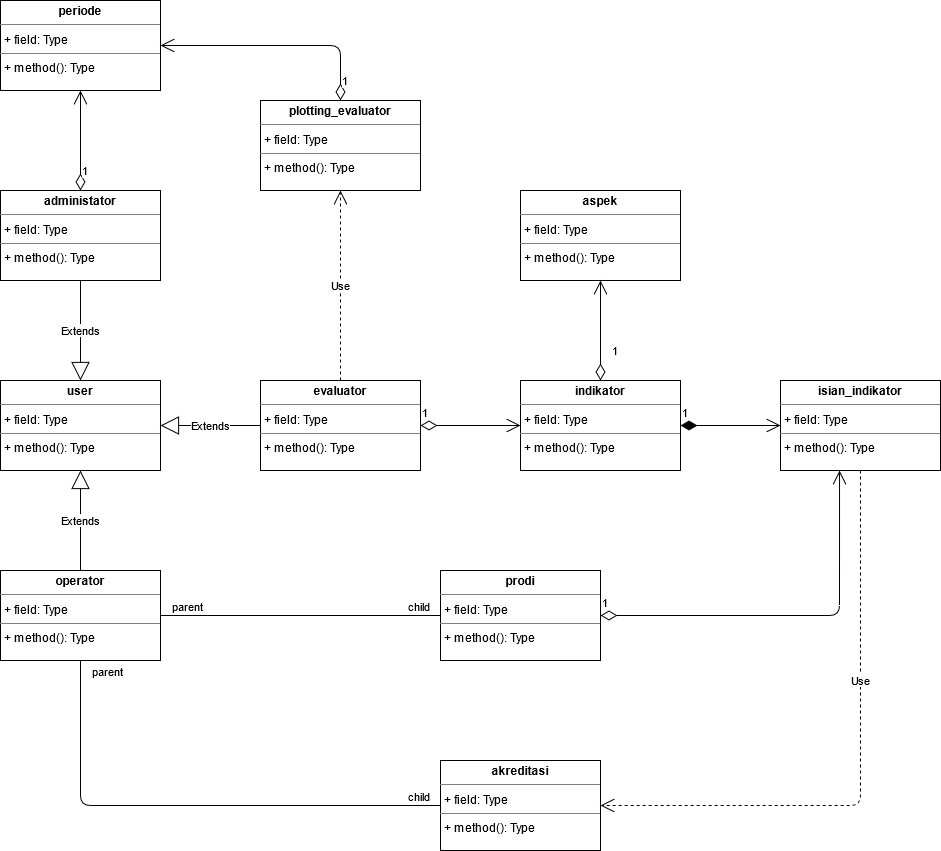

The diagram above was exported from draw.io. Its source (the exported page's mxGraphModel, read from the mxfile embedded in the PNG):
<mxGraphModel dx="1038" dy="603" grid="1" gridSize="10" guides="1" tooltips="1" connect="1" arrows="1" fold="1" page="1" pageScale="1" pageWidth="850" pageHeight="1100" math="0" shadow="0">
  <root>
    <mxCell id="Nxg-_ILY1F2nmAmHwAas-0" />
    <mxCell id="Nxg-_ILY1F2nmAmHwAas-1" parent="Nxg-_ILY1F2nmAmHwAas-0" />
    <mxCell id="YDwALoHSNynOu_8vp4C0-0" value="&lt;p style=&quot;margin: 0px ; margin-top: 4px ; text-align: center&quot;&gt;&lt;b&gt;user&lt;/b&gt;&lt;/p&gt;&lt;hr size=&quot;1&quot;&gt;&lt;p style=&quot;margin: 0px ; margin-left: 4px&quot;&gt;+ field: Type&lt;/p&gt;&lt;hr size=&quot;1&quot;&gt;&lt;p style=&quot;margin: 0px ; margin-left: 4px&quot;&gt;+ method(): Type&lt;/p&gt;" style="verticalAlign=top;align=left;overflow=fill;fontSize=12;fontFamily=Helvetica;html=1;" vertex="1" parent="Nxg-_ILY1F2nmAmHwAas-1">
      <mxGeometry x="40" y="420" width="160" height="90" as="geometry" />
    </mxCell>
    <mxCell id="YDwALoHSNynOu_8vp4C0-1" value="&lt;p style=&quot;margin: 0px ; margin-top: 4px ; text-align: center&quot;&gt;&lt;b&gt;administator&lt;/b&gt;&lt;/p&gt;&lt;hr size=&quot;1&quot;&gt;&lt;p style=&quot;margin: 0px ; margin-left: 4px&quot;&gt;+ field: Type&lt;/p&gt;&lt;hr size=&quot;1&quot;&gt;&lt;p style=&quot;margin: 0px ; margin-left: 4px&quot;&gt;+ method(): Type&lt;/p&gt;" style="verticalAlign=top;align=left;overflow=fill;fontSize=12;fontFamily=Helvetica;html=1;" vertex="1" parent="Nxg-_ILY1F2nmAmHwAas-1">
      <mxGeometry x="40" y="230" width="160" height="90" as="geometry" />
    </mxCell>
    <mxCell id="YDwALoHSNynOu_8vp4C0-2" value="&lt;p style=&quot;margin: 0px ; margin-top: 4px ; text-align: center&quot;&gt;&lt;b&gt;evaluator&lt;/b&gt;&lt;/p&gt;&lt;hr size=&quot;1&quot;&gt;&lt;p style=&quot;margin: 0px ; margin-left: 4px&quot;&gt;+ field: Type&lt;/p&gt;&lt;hr size=&quot;1&quot;&gt;&lt;p style=&quot;margin: 0px ; margin-left: 4px&quot;&gt;+ method(): Type&lt;/p&gt;" style="verticalAlign=top;align=left;overflow=fill;fontSize=12;fontFamily=Helvetica;html=1;" vertex="1" parent="Nxg-_ILY1F2nmAmHwAas-1">
      <mxGeometry x="300" y="420" width="160" height="90" as="geometry" />
    </mxCell>
    <mxCell id="YDwALoHSNynOu_8vp4C0-3" value="&lt;p style=&quot;margin: 0px ; margin-top: 4px ; text-align: center&quot;&gt;&lt;b&gt;operator&lt;/b&gt;&lt;/p&gt;&lt;hr size=&quot;1&quot;&gt;&lt;p style=&quot;margin: 0px ; margin-left: 4px&quot;&gt;+ field: Type&lt;/p&gt;&lt;hr size=&quot;1&quot;&gt;&lt;p style=&quot;margin: 0px ; margin-left: 4px&quot;&gt;+ method(): Type&lt;/p&gt;" style="verticalAlign=top;align=left;overflow=fill;fontSize=12;fontFamily=Helvetica;html=1;" vertex="1" parent="Nxg-_ILY1F2nmAmHwAas-1">
      <mxGeometry x="40" y="610" width="160" height="90" as="geometry" />
    </mxCell>
    <mxCell id="sXbQeQk8o6Nsvhm5MVx6-0" value="&lt;p style=&quot;margin: 0px ; margin-top: 4px ; text-align: center&quot;&gt;&lt;b&gt;periode&lt;/b&gt;&lt;/p&gt;&lt;hr size=&quot;1&quot;&gt;&lt;p style=&quot;margin: 0px ; margin-left: 4px&quot;&gt;+ field: Type&lt;/p&gt;&lt;hr size=&quot;1&quot;&gt;&lt;p style=&quot;margin: 0px ; margin-left: 4px&quot;&gt;+ method(): Type&lt;/p&gt;" style="verticalAlign=top;align=left;overflow=fill;fontSize=12;fontFamily=Helvetica;html=1;" vertex="1" parent="Nxg-_ILY1F2nmAmHwAas-1">
      <mxGeometry x="40" y="40" width="160" height="90" as="geometry" />
    </mxCell>
    <mxCell id="0WyHTIYueMv65xsbj_RW-0" value="&lt;p style=&quot;margin: 0px ; margin-top: 4px ; text-align: center&quot;&gt;&lt;b&gt;plotting_evaluator&lt;/b&gt;&lt;/p&gt;&lt;hr size=&quot;1&quot;&gt;&lt;p style=&quot;margin: 0px ; margin-left: 4px&quot;&gt;+ field: Type&lt;/p&gt;&lt;hr size=&quot;1&quot;&gt;&lt;p style=&quot;margin: 0px ; margin-left: 4px&quot;&gt;+ method(): Type&lt;/p&gt;" style="verticalAlign=top;align=left;overflow=fill;fontSize=12;fontFamily=Helvetica;html=1;" vertex="1" parent="Nxg-_ILY1F2nmAmHwAas-1">
      <mxGeometry x="300" y="140" width="160" height="90" as="geometry" />
    </mxCell>
    <mxCell id="LW8BO5JUm8KdIObrtW3H-0" value="&lt;p style=&quot;margin: 0px ; margin-top: 4px ; text-align: center&quot;&gt;&lt;b&gt;indikator&lt;/b&gt;&lt;/p&gt;&lt;hr size=&quot;1&quot;&gt;&lt;p style=&quot;margin: 0px ; margin-left: 4px&quot;&gt;+ field: Type&lt;/p&gt;&lt;hr size=&quot;1&quot;&gt;&lt;p style=&quot;margin: 0px ; margin-left: 4px&quot;&gt;+ method(): Type&lt;/p&gt;" style="verticalAlign=top;align=left;overflow=fill;fontSize=12;fontFamily=Helvetica;html=1;" vertex="1" parent="Nxg-_ILY1F2nmAmHwAas-1">
      <mxGeometry x="560" y="420" width="160" height="90" as="geometry" />
    </mxCell>
    <mxCell id="LW8BO5JUm8KdIObrtW3H-1" value="&lt;p style=&quot;margin: 0px ; margin-top: 4px ; text-align: center&quot;&gt;&lt;b&gt;isian_indikator&lt;/b&gt;&lt;br&gt;&lt;/p&gt;&lt;hr size=&quot;1&quot;&gt;&lt;p style=&quot;margin: 0px ; margin-left: 4px&quot;&gt;+ field: Type&lt;/p&gt;&lt;hr size=&quot;1&quot;&gt;&lt;p style=&quot;margin: 0px ; margin-left: 4px&quot;&gt;+ method(): Type&lt;/p&gt;" style="verticalAlign=top;align=left;overflow=fill;fontSize=12;fontFamily=Helvetica;html=1;" vertex="1" parent="Nxg-_ILY1F2nmAmHwAas-1">
      <mxGeometry x="820" y="420" width="160" height="90" as="geometry" />
    </mxCell>
    <mxCell id="LW8BO5JUm8KdIObrtW3H-2" value="&lt;p style=&quot;margin: 0px ; margin-top: 4px ; text-align: center&quot;&gt;&lt;b&gt;aspek&lt;/b&gt;&lt;/p&gt;&lt;hr size=&quot;1&quot;&gt;&lt;p style=&quot;margin: 0px ; margin-left: 4px&quot;&gt;+ field: Type&lt;/p&gt;&lt;hr size=&quot;1&quot;&gt;&lt;p style=&quot;margin: 0px ; margin-left: 4px&quot;&gt;+ method(): Type&lt;/p&gt;" style="verticalAlign=top;align=left;overflow=fill;fontSize=12;fontFamily=Helvetica;html=1;" vertex="1" parent="Nxg-_ILY1F2nmAmHwAas-1">
      <mxGeometry x="560" y="230" width="160" height="90" as="geometry" />
    </mxCell>
    <mxCell id="uYmAfSrnmnkg1axDZkDI-0" value="&lt;p style=&quot;margin: 0px ; margin-top: 4px ; text-align: center&quot;&gt;&lt;b&gt;prodi&lt;/b&gt;&lt;br&gt;&lt;/p&gt;&lt;hr size=&quot;1&quot;&gt;&lt;p style=&quot;margin: 0px ; margin-left: 4px&quot;&gt;+ field: Type&lt;/p&gt;&lt;hr size=&quot;1&quot;&gt;&lt;p style=&quot;margin: 0px ; margin-left: 4px&quot;&gt;+ method(): Type&lt;/p&gt;" style="verticalAlign=top;align=left;overflow=fill;fontSize=12;fontFamily=Helvetica;html=1;" vertex="1" parent="Nxg-_ILY1F2nmAmHwAas-1">
      <mxGeometry x="480" y="610" width="160" height="90" as="geometry" />
    </mxCell>
    <mxCell id="8jZJgzCVHxyfjA2W6nqt-0" value="&lt;p style=&quot;margin: 0px ; margin-top: 4px ; text-align: center&quot;&gt;&lt;b&gt;akreditasi&lt;/b&gt;&lt;br&gt;&lt;/p&gt;&lt;hr size=&quot;1&quot;&gt;&lt;p style=&quot;margin: 0px ; margin-left: 4px&quot;&gt;+ field: Type&lt;/p&gt;&lt;hr size=&quot;1&quot;&gt;&lt;p style=&quot;margin: 0px ; margin-left: 4px&quot;&gt;+ method(): Type&lt;/p&gt;" style="verticalAlign=top;align=left;overflow=fill;fontSize=12;fontFamily=Helvetica;html=1;" vertex="1" parent="Nxg-_ILY1F2nmAmHwAas-1">
      <mxGeometry x="480" y="800" width="160" height="90" as="geometry" />
    </mxCell>
    <mxCell id="8jZJgzCVHxyfjA2W6nqt-1" value="Extends" style="endArrow=block;endSize=16;endFill=0;html=1;entryX=1;entryY=0.5;entryDx=0;entryDy=0;exitX=0;exitY=0.5;exitDx=0;exitDy=0;exitPerimeter=0;" edge="1" parent="Nxg-_ILY1F2nmAmHwAas-1" source="YDwALoHSNynOu_8vp4C0-2" target="YDwALoHSNynOu_8vp4C0-0">
      <mxGeometry width="160" relative="1" as="geometry">
        <mxPoint x="420" y="480" as="sourcePoint" />
        <mxPoint x="580" y="480" as="targetPoint" />
      </mxGeometry>
    </mxCell>
    <mxCell id="8jZJgzCVHxyfjA2W6nqt-2" value="Extends" style="endArrow=block;endSize=16;endFill=0;html=1;entryX=0.5;entryY=0;entryDx=0;entryDy=0;exitX=0.5;exitY=1;exitDx=0;exitDy=0;" edge="1" parent="Nxg-_ILY1F2nmAmHwAas-1" source="YDwALoHSNynOu_8vp4C0-1" target="YDwALoHSNynOu_8vp4C0-0">
      <mxGeometry width="160" relative="1" as="geometry">
        <mxPoint x="310" y="475" as="sourcePoint" />
        <mxPoint x="210" y="475" as="targetPoint" />
      </mxGeometry>
    </mxCell>
    <mxCell id="8jZJgzCVHxyfjA2W6nqt-3" value="Extends" style="endArrow=block;endSize=16;endFill=0;html=1;entryX=0.5;entryY=1;entryDx=0;entryDy=0;exitX=0.5;exitY=0;exitDx=0;exitDy=0;" edge="1" parent="Nxg-_ILY1F2nmAmHwAas-1" source="YDwALoHSNynOu_8vp4C0-3" target="YDwALoHSNynOu_8vp4C0-0">
      <mxGeometry width="160" relative="1" as="geometry">
        <mxPoint x="320" y="485" as="sourcePoint" />
        <mxPoint x="220" y="485" as="targetPoint" />
      </mxGeometry>
    </mxCell>
    <mxCell id="8jZJgzCVHxyfjA2W6nqt-4" value="1" style="endArrow=open;html=1;endSize=12;startArrow=diamondThin;startSize=14;startFill=0;edgeStyle=orthogonalEdgeStyle;align=left;verticalAlign=bottom;exitX=0.5;exitY=0;exitDx=0;exitDy=0;entryX=0.5;entryY=1;entryDx=0;entryDy=0;" edge="1" parent="Nxg-_ILY1F2nmAmHwAas-1" source="YDwALoHSNynOu_8vp4C0-1" target="sXbQeQk8o6Nsvhm5MVx6-0">
      <mxGeometry x="-0.8" relative="1" as="geometry">
        <mxPoint x="90" y="180" as="sourcePoint" />
        <mxPoint x="250" y="180" as="targetPoint" />
        <mxPoint as="offset" />
      </mxGeometry>
    </mxCell>
    <mxCell id="8jZJgzCVHxyfjA2W6nqt-5" value="1" style="endArrow=open;html=1;endSize=12;startArrow=diamondThin;startSize=14;startFill=0;edgeStyle=orthogonalEdgeStyle;align=left;verticalAlign=bottom;exitX=0.5;exitY=0;exitDx=0;exitDy=0;entryX=1;entryY=0.5;entryDx=0;entryDy=0;" edge="1" parent="Nxg-_ILY1F2nmAmHwAas-1" source="0WyHTIYueMv65xsbj_RW-0" target="sXbQeQk8o6Nsvhm5MVx6-0">
      <mxGeometry x="-0.9149" relative="1" as="geometry">
        <mxPoint x="130" y="240" as="sourcePoint" />
        <mxPoint x="130" y="140" as="targetPoint" />
        <mxPoint as="offset" />
      </mxGeometry>
    </mxCell>
    <mxCell id="8jZJgzCVHxyfjA2W6nqt-6" value="Use" style="endArrow=open;endSize=12;dashed=1;html=1;entryX=0.5;entryY=1;entryDx=0;entryDy=0;exitX=0.5;exitY=0;exitDx=0;exitDy=0;" edge="1" parent="Nxg-_ILY1F2nmAmHwAas-1" source="YDwALoHSNynOu_8vp4C0-2" target="0WyHTIYueMv65xsbj_RW-0">
      <mxGeometry width="160" relative="1" as="geometry">
        <mxPoint x="320" y="350" as="sourcePoint" />
        <mxPoint x="480" y="350" as="targetPoint" />
      </mxGeometry>
    </mxCell>
    <mxCell id="8jZJgzCVHxyfjA2W6nqt-7" value="1" style="endArrow=open;html=1;endSize=12;startArrow=diamondThin;startSize=14;startFill=0;edgeStyle=orthogonalEdgeStyle;align=left;verticalAlign=bottom;entryX=0;entryY=0.5;entryDx=0;entryDy=0;exitX=1;exitY=0.5;exitDx=0;exitDy=0;" edge="1" parent="Nxg-_ILY1F2nmAmHwAas-1" source="YDwALoHSNynOu_8vp4C0-2" target="LW8BO5JUm8KdIObrtW3H-0">
      <mxGeometry x="-1" y="3" relative="1" as="geometry">
        <mxPoint x="420" y="560" as="sourcePoint" />
        <mxPoint x="580" y="560" as="targetPoint" />
      </mxGeometry>
    </mxCell>
    <mxCell id="8jZJgzCVHxyfjA2W6nqt-10" value="1" style="endArrow=open;html=1;endSize=12;startArrow=diamondThin;startSize=14;startFill=0;edgeStyle=orthogonalEdgeStyle;align=left;verticalAlign=bottom;entryX=0.5;entryY=1;entryDx=0;entryDy=0;exitX=0.5;exitY=0;exitDx=0;exitDy=0;" edge="1" parent="Nxg-_ILY1F2nmAmHwAas-1" source="LW8BO5JUm8KdIObrtW3H-0" target="LW8BO5JUm8KdIObrtW3H-2">
      <mxGeometry x="-0.6" y="-10" relative="1" as="geometry">
        <mxPoint x="720" y="465" as="sourcePoint" />
        <mxPoint x="820" y="465" as="targetPoint" />
        <mxPoint as="offset" />
      </mxGeometry>
    </mxCell>
    <mxCell id="8jZJgzCVHxyfjA2W6nqt-11" value="1" style="endArrow=open;html=1;endSize=12;startArrow=diamondThin;startSize=14;startFill=1;edgeStyle=orthogonalEdgeStyle;align=left;verticalAlign=bottom;entryX=0;entryY=0.5;entryDx=0;entryDy=0;exitX=1;exitY=0.5;exitDx=0;exitDy=0;" edge="1" parent="Nxg-_ILY1F2nmAmHwAas-1" source="LW8BO5JUm8KdIObrtW3H-0" target="LW8BO5JUm8KdIObrtW3H-1">
      <mxGeometry x="-1" y="3" relative="1" as="geometry">
        <mxPoint x="420" y="380" as="sourcePoint" />
        <mxPoint x="580" y="380" as="targetPoint" />
      </mxGeometry>
    </mxCell>
    <mxCell id="rPs73oFDgrHsvMZks00e-0" value="Use" style="endArrow=open;endSize=12;dashed=1;html=1;entryX=1;entryY=0.5;entryDx=0;entryDy=0;exitX=0.5;exitY=1;exitDx=0;exitDy=0;edgeStyle=orthogonalEdgeStyle;" edge="1" parent="Nxg-_ILY1F2nmAmHwAas-1" source="LW8BO5JUm8KdIObrtW3H-1" target="8jZJgzCVHxyfjA2W6nqt-0">
      <mxGeometry x="-0.2941" width="160" relative="1" as="geometry">
        <mxPoint x="930" y="780" as="sourcePoint" />
        <mxPoint x="930" y="590" as="targetPoint" />
        <mxPoint as="offset" />
      </mxGeometry>
    </mxCell>
    <mxCell id="rPs73oFDgrHsvMZks00e-1" value="1" style="endArrow=open;html=1;endSize=12;startArrow=diamondThin;startSize=14;startFill=0;edgeStyle=orthogonalEdgeStyle;align=left;verticalAlign=bottom;exitX=1;exitY=0.5;exitDx=0;exitDy=0;entryX=0.369;entryY=1;entryDx=0;entryDy=0;entryPerimeter=0;" edge="1" parent="Nxg-_ILY1F2nmAmHwAas-1" source="uYmAfSrnmnkg1axDZkDI-0" target="LW8BO5JUm8KdIObrtW3H-1">
      <mxGeometry x="-1" y="3" relative="1" as="geometry">
        <mxPoint x="660" y="650" as="sourcePoint" />
        <mxPoint x="820" y="650" as="targetPoint" />
      </mxGeometry>
    </mxCell>
    <mxCell id="rPs73oFDgrHsvMZks00e-2" value="" style="endArrow=none;html=1;edgeStyle=orthogonalEdgeStyle;exitX=0.5;exitY=1;exitDx=0;exitDy=0;entryX=0;entryY=0.5;entryDx=0;entryDy=0;" edge="1" parent="Nxg-_ILY1F2nmAmHwAas-1" source="YDwALoHSNynOu_8vp4C0-3" target="8jZJgzCVHxyfjA2W6nqt-0">
      <mxGeometry relative="1" as="geometry">
        <mxPoint x="420" y="650" as="sourcePoint" />
        <mxPoint x="580" y="650" as="targetPoint" />
      </mxGeometry>
    </mxCell>
    <mxCell id="rPs73oFDgrHsvMZks00e-3" value="parent" style="edgeLabel;resizable=0;html=1;align=left;verticalAlign=bottom;" connectable="0" vertex="1" parent="rPs73oFDgrHsvMZks00e-2">
      <mxGeometry x="-1" relative="1" as="geometry">
        <mxPoint x="10" y="20" as="offset" />
      </mxGeometry>
    </mxCell>
    <mxCell id="rPs73oFDgrHsvMZks00e-4" value="child" style="edgeLabel;resizable=0;html=1;align=right;verticalAlign=bottom;" connectable="0" vertex="1" parent="rPs73oFDgrHsvMZks00e-2">
      <mxGeometry x="1" relative="1" as="geometry">
        <mxPoint x="-10" as="offset" />
      </mxGeometry>
    </mxCell>
    <mxCell id="rPs73oFDgrHsvMZks00e-5" value="" style="endArrow=none;html=1;edgeStyle=orthogonalEdgeStyle;exitX=1;exitY=0.5;exitDx=0;exitDy=0;entryX=0;entryY=0.5;entryDx=0;entryDy=0;" edge="1" parent="Nxg-_ILY1F2nmAmHwAas-1" source="YDwALoHSNynOu_8vp4C0-3" target="uYmAfSrnmnkg1axDZkDI-0">
      <mxGeometry relative="1" as="geometry">
        <mxPoint x="240" y="660" as="sourcePoint" />
        <mxPoint x="400" y="660" as="targetPoint" />
      </mxGeometry>
    </mxCell>
    <mxCell id="rPs73oFDgrHsvMZks00e-6" value="parent" style="edgeLabel;resizable=0;html=1;align=left;verticalAlign=bottom;" connectable="0" vertex="1" parent="rPs73oFDgrHsvMZks00e-5">
      <mxGeometry x="-1" relative="1" as="geometry">
        <mxPoint x="10" as="offset" />
      </mxGeometry>
    </mxCell>
    <mxCell id="rPs73oFDgrHsvMZks00e-7" value="child" style="edgeLabel;resizable=0;html=1;align=right;verticalAlign=bottom;" connectable="0" vertex="1" parent="rPs73oFDgrHsvMZks00e-5">
      <mxGeometry x="1" relative="1" as="geometry">
        <mxPoint x="-10" as="offset" />
      </mxGeometry>
    </mxCell>
  </root>
</mxGraphModel>